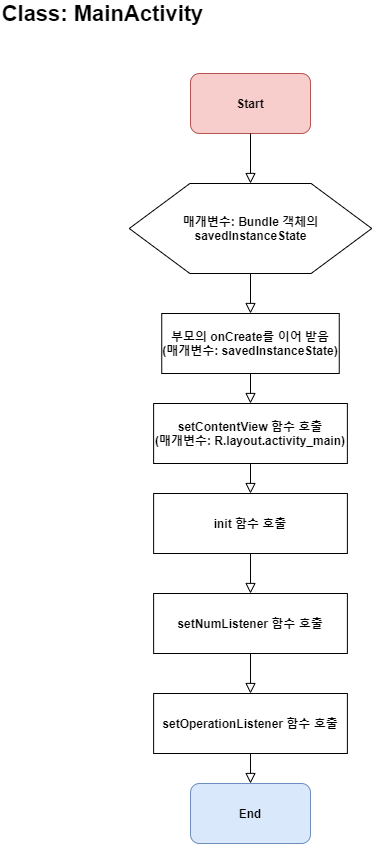

The diagram above was exported from draw.io. Its source (the exported page's mxGraphModel, read from the mxfile embedded in the PNG):
<mxGraphModel dx="1162" dy="2229" grid="1" gridSize="10" guides="1" tooltips="1" connect="1" arrows="1" fold="1" page="1" pageScale="1" pageWidth="827" pageHeight="1169" math="0" shadow="0">
  <root>
    <mxCell id="WIyWlLk6GJQsqaUBKTNV-0" />
    <mxCell id="WIyWlLk6GJQsqaUBKTNV-1" parent="WIyWlLk6GJQsqaUBKTNV-0" />
    <mxCell id="ENlOPdsEaibgq3db1h0B-0" value="Start" style="rounded=1;whiteSpace=wrap;html=1;fontSize=12;fillColor=#f8cecc;strokeColor=#b85450;fontStyle=1" vertex="1" parent="WIyWlLk6GJQsqaUBKTNV-1">
      <mxGeometry x="305" width="120" height="60" as="geometry" />
    </mxCell>
    <mxCell id="ENlOPdsEaibgq3db1h0B-1" value="Class: MainActivity" style="text;html=1;strokeColor=none;fillColor=none;align=center;verticalAlign=middle;whiteSpace=wrap;rounded=0;fontSize=22;fontStyle=1" vertex="1" parent="WIyWlLk6GJQsqaUBKTNV-1">
      <mxGeometry x="115" y="-70" width="205" height="20" as="geometry" />
    </mxCell>
    <mxCell id="ENlOPdsEaibgq3db1h0B-2" value="" style="rounded=0;html=1;jettySize=auto;orthogonalLoop=1;fontSize=11;endArrow=block;endFill=0;endSize=8;strokeWidth=1;shadow=0;labelBackgroundColor=none;edgeStyle=orthogonalEdgeStyle;entryX=0.5;entryY=0;entryDx=0;entryDy=0;" edge="1" parent="WIyWlLk6GJQsqaUBKTNV-1">
      <mxGeometry relative="1" as="geometry">
        <mxPoint x="365" y="60.00000000000023" as="sourcePoint" />
        <mxPoint x="364.9999999999998" y="110" as="targetPoint" />
      </mxGeometry>
    </mxCell>
    <mxCell id="ENlOPdsEaibgq3db1h0B-3" value="End" style="rounded=1;whiteSpace=wrap;html=1;fontSize=12;fillColor=#dae8fc;strokeColor=#6c8ebf;fontStyle=1" vertex="1" parent="WIyWlLk6GJQsqaUBKTNV-1">
      <mxGeometry x="305.01" y="710" width="120" height="60" as="geometry" />
    </mxCell>
    <mxCell id="ENlOPdsEaibgq3db1h0B-4" value="매개변수: Bundle 객체의 savedInstanceState" style="shape=hexagon;perimeter=hexagonPerimeter2;whiteSpace=wrap;html=1;fontSize=12;fontStyle=1" vertex="1" parent="WIyWlLk6GJQsqaUBKTNV-1">
      <mxGeometry x="243.75" y="110" width="242.5" height="90" as="geometry" />
    </mxCell>
    <mxCell id="ENlOPdsEaibgq3db1h0B-5" value="" style="rounded=0;html=1;jettySize=auto;orthogonalLoop=1;fontSize=11;endArrow=block;endFill=0;endSize=8;strokeWidth=1;shadow=0;labelBackgroundColor=none;edgeStyle=orthogonalEdgeStyle;entryX=0.5;entryY=0;entryDx=0;entryDy=0;exitX=0.5;exitY=1;exitDx=0;exitDy=0;" edge="1" parent="WIyWlLk6GJQsqaUBKTNV-1" source="ENlOPdsEaibgq3db1h0B-4" target="ENlOPdsEaibgq3db1h0B-6">
      <mxGeometry relative="1" as="geometry">
        <mxPoint x="364.8" y="210.00000000000023" as="sourcePoint" />
        <mxPoint x="364.7999999999998" y="260" as="targetPoint" />
      </mxGeometry>
    </mxCell>
    <mxCell id="ENlOPdsEaibgq3db1h0B-6" value="부모의 onCreate를 이어 받음&lt;br&gt;(매개변수: savedInstanceState)" style="rounded=0;whiteSpace=wrap;html=1;fontStyle=1" vertex="1" parent="WIyWlLk6GJQsqaUBKTNV-1">
      <mxGeometry x="276.25" y="240" width="177.5" height="60" as="geometry" />
    </mxCell>
    <mxCell id="ENlOPdsEaibgq3db1h0B-7" value="" style="rounded=0;html=1;jettySize=auto;orthogonalLoop=1;fontSize=11;endArrow=block;endFill=0;endSize=8;strokeWidth=1;shadow=0;labelBackgroundColor=none;edgeStyle=orthogonalEdgeStyle;entryX=0.5;entryY=0;entryDx=0;entryDy=0;exitX=0.5;exitY=1;exitDx=0;exitDy=0;" edge="1" parent="WIyWlLk6GJQsqaUBKTNV-1" source="ENlOPdsEaibgq3db1h0B-6" target="ENlOPdsEaibgq3db1h0B-8">
      <mxGeometry relative="1" as="geometry">
        <mxPoint x="364.8" y="310" as="sourcePoint" />
        <mxPoint x="364.8" y="350" as="targetPoint" />
      </mxGeometry>
    </mxCell>
    <mxCell id="ENlOPdsEaibgq3db1h0B-8" value="setContentView 함수 호출&lt;br&gt;(매개변수: R.layout.activity_main)" style="rounded=0;whiteSpace=wrap;html=1;fontStyle=1" vertex="1" parent="WIyWlLk6GJQsqaUBKTNV-1">
      <mxGeometry x="268.12" y="330" width="193.75" height="60" as="geometry" />
    </mxCell>
    <mxCell id="ENlOPdsEaibgq3db1h0B-9" value="" style="rounded=0;html=1;jettySize=auto;orthogonalLoop=1;fontSize=11;endArrow=block;endFill=0;endSize=8;strokeWidth=1;shadow=0;labelBackgroundColor=none;edgeStyle=orthogonalEdgeStyle;entryX=0.5;entryY=0;entryDx=0;entryDy=0;exitX=0.5;exitY=1;exitDx=0;exitDy=0;" edge="1" parent="WIyWlLk6GJQsqaUBKTNV-1" source="ENlOPdsEaibgq3db1h0B-8" target="ENlOPdsEaibgq3db1h0B-12">
      <mxGeometry relative="1" as="geometry">
        <mxPoint x="364.8" y="410" as="sourcePoint" />
        <mxPoint x="364.8050000000001" y="460" as="targetPoint" />
      </mxGeometry>
    </mxCell>
    <mxCell id="ENlOPdsEaibgq3db1h0B-10" value="setOperationListener 함수 호출" style="rounded=0;whiteSpace=wrap;html=1;fontStyle=1" vertex="1" parent="WIyWlLk6GJQsqaUBKTNV-1">
      <mxGeometry x="268.13" y="620" width="193.75" height="60" as="geometry" />
    </mxCell>
    <mxCell id="ENlOPdsEaibgq3db1h0B-11" value="setNumListener 함수 호출" style="rounded=0;whiteSpace=wrap;html=1;fontStyle=1" vertex="1" parent="WIyWlLk6GJQsqaUBKTNV-1">
      <mxGeometry x="268.13" y="520" width="193.75" height="60" as="geometry" />
    </mxCell>
    <mxCell id="ENlOPdsEaibgq3db1h0B-12" value="init 함수 호출" style="rounded=0;whiteSpace=wrap;html=1;fontStyle=1" vertex="1" parent="WIyWlLk6GJQsqaUBKTNV-1">
      <mxGeometry x="268.13" y="420" width="193.75" height="60" as="geometry" />
    </mxCell>
    <mxCell id="ENlOPdsEaibgq3db1h0B-13" value="" style="rounded=0;html=1;jettySize=auto;orthogonalLoop=1;fontSize=11;endArrow=block;endFill=0;endSize=8;strokeWidth=1;shadow=0;labelBackgroundColor=none;edgeStyle=orthogonalEdgeStyle;entryX=0.5;entryY=0;entryDx=0;entryDy=0;exitX=0.5;exitY=1;exitDx=0;exitDy=0;" edge="1" parent="WIyWlLk6GJQsqaUBKTNV-1" source="ENlOPdsEaibgq3db1h0B-12" target="ENlOPdsEaibgq3db1h0B-11">
      <mxGeometry relative="1" as="geometry">
        <mxPoint x="374.79999999999995" y="420" as="sourcePoint" />
        <mxPoint x="374.80500000000006" y="470" as="targetPoint" />
      </mxGeometry>
    </mxCell>
    <mxCell id="ENlOPdsEaibgq3db1h0B-14" value="" style="rounded=0;html=1;jettySize=auto;orthogonalLoop=1;fontSize=11;endArrow=block;endFill=0;endSize=8;strokeWidth=1;shadow=0;labelBackgroundColor=none;edgeStyle=orthogonalEdgeStyle;entryX=0.5;entryY=0;entryDx=0;entryDy=0;exitX=0.5;exitY=1;exitDx=0;exitDy=0;" edge="1" parent="WIyWlLk6GJQsqaUBKTNV-1" source="ENlOPdsEaibgq3db1h0B-11" target="ENlOPdsEaibgq3db1h0B-10">
      <mxGeometry relative="1" as="geometry">
        <mxPoint x="374.995" y="530" as="sourcePoint" />
        <mxPoint x="375.005" y="560" as="targetPoint" />
      </mxGeometry>
    </mxCell>
    <mxCell id="ENlOPdsEaibgq3db1h0B-15" value="" style="rounded=0;html=1;jettySize=auto;orthogonalLoop=1;fontSize=11;endArrow=block;endFill=0;endSize=8;strokeWidth=1;shadow=0;labelBackgroundColor=none;edgeStyle=orthogonalEdgeStyle;entryX=0.5;entryY=0;entryDx=0;entryDy=0;exitX=0.5;exitY=1;exitDx=0;exitDy=0;" edge="1" parent="WIyWlLk6GJQsqaUBKTNV-1" source="ENlOPdsEaibgq3db1h0B-10" target="ENlOPdsEaibgq3db1h0B-3">
      <mxGeometry relative="1" as="geometry">
        <mxPoint x="375.005" y="590" as="sourcePoint" />
        <mxPoint x="375.005" y="630" as="targetPoint" />
      </mxGeometry>
    </mxCell>
  </root>
</mxGraphModel>